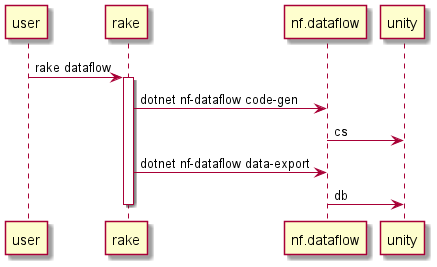

The diagram above was rendered by PlantUML. Its source (embedded in the PNG):
@startuml

user -> rake : rake dataflow
activate rake
rake -> nf.dataflow : dotnet nf-dataflow code-gen
nf.dataflow -> unity : cs
rake -> nf.dataflow : dotnet nf-dataflow data-export
nf.dataflow -> unity : db
deactivate

@enduml